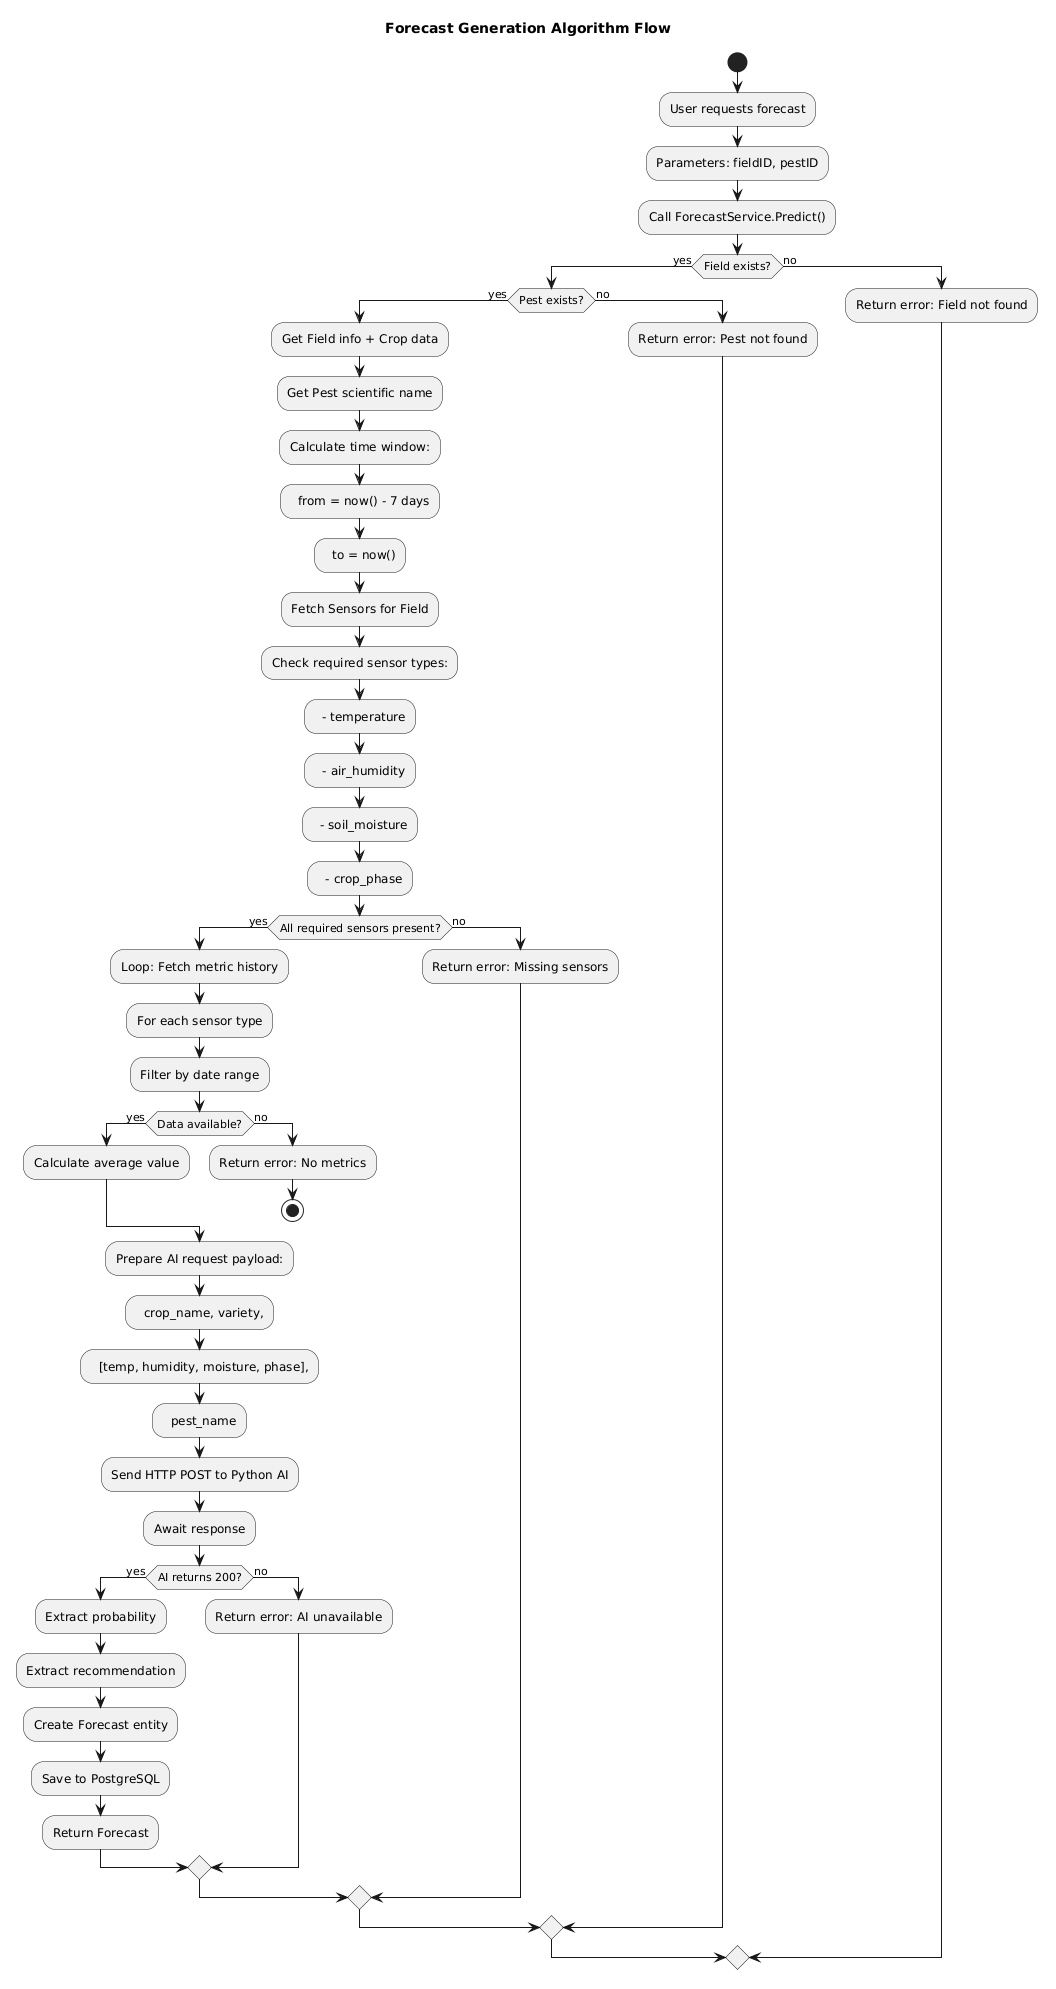

The diagram above was rendered by PlantUML. Its source (embedded in the PNG):
@startuml
skinparam monochrome true

title Forecast Generation Algorithm Flow

start
:User requests forecast;
:Parameters: fieldID, pestID;
:Call ForecastService.Predict();
if (Field exists?) then (yes)
  if (Pest exists?) then (yes)
    :Get Field info + Crop data;
    :Get Pest scientific name;
    :Calculate time window:;
    :  from = now() - 7 days;
    :  to = now();
    :Fetch Sensors for Field;
    :Check required sensor types:;
    :  - temperature;
    :  - air_humidity;
    :  - soil_moisture;
    :  - crop_phase;
    if (All required sensors present?) then (yes)
      :Loop: Fetch metric history;
      :For each sensor type;
      :Filter by date range;
      if (Data available?) then (yes)
        :Calculate average value;
      else (no)
        :Return error: No metrics;
        stop
      endif
      :Prepare AI request payload:;
      :  crop_name, variety,;
      :  [temp, humidity, moisture, phase],;
      :  pest_name;
      :Send HTTP POST to Python AI;
      :Await response;
      if (AI returns 200?) then (yes)
        :Extract probability;
        :Extract recommendation;
        :Create Forecast entity;
        :Save to PostgreSQL;
        :Return Forecast;
      else (no)
        :Return error: AI unavailable;
      endif
    else (no)
      :Return error: Missing sensors;
    endif
  else (no)
    :Return error: Pest not found;
  endif
else (no)
  :Return error: Field not found;
@enduml